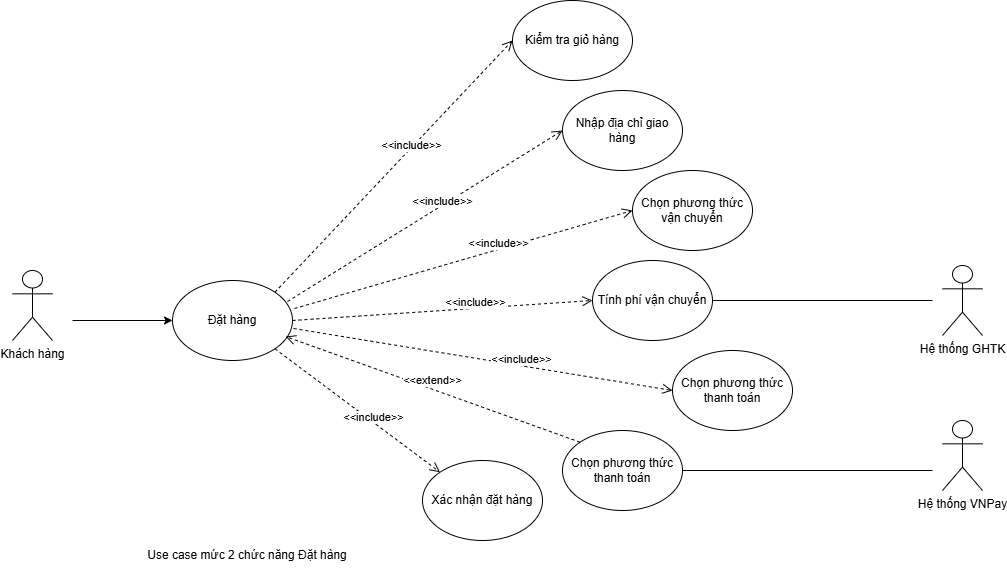

The diagram above was exported from draw.io. Its source (the exported page's mxGraphModel, read from the mxfile embedded in the PNG):
<mxGraphModel dx="3160" dy="1574" grid="1" gridSize="10" guides="1" tooltips="1" connect="1" arrows="1" fold="1" page="1" pageScale="1" pageWidth="3300" pageHeight="4681" math="0" shadow="0">
  <root>
    <mxCell id="0" />
    <mxCell id="1" parent="0" />
    <mxCell id="2" parent="1" style="shape=umlActor;verticalLabelPosition=bottom;verticalAlign=top;html=1;outlineConnect=0;" value="Khách hàng&lt;span style=&quot;color: rgba(0, 0, 0, 0); font-family: monospace; font-size: 0px; text-align: start;&quot;&gt;%3CmxGraphModel%3E%3Croot%3E%3CmxCell%20id%3D%220%22%2F%3E%3CmxCell%20id%3D%221%22%20parent%3D%220%22%2F%3E%3CmxCell%20id%3D%222%22%20edge%3D%221%22%20parent%3D%221%22%20style%3D%22edgeStyle%3DorthogonalEdgeStyle%3Brounded%3D0%3BorthogonalLoop%3D1%3BjettySize%3Dauto%3Bhtml%3D1%3B%22%3E%3CmxGeometry%20relative%3D%221%22%20as%3D%22geometry%22%3E%3CmxPoint%20x%3D%2290%22%20y%3D%221325%22%20as%3D%22sourcePoint%22%2F%3E%3CmxPoint%20x%3D%22330%22%20y%3D%221380%22%20as%3D%22targetPoint%22%2F%3E%3C%2FmxGeometry%3E%3C%2FmxCell%3E%3C%2Froot%3E%3C%2FmxGraphModel%3E&lt;/span&gt;" vertex="1">
      <mxGeometry height="70" width="40" x="820" y="310" as="geometry" />
    </mxCell>
    <mxCell id="3" parent="1" style="ellipse;whiteSpace=wrap;html=1;" value="Đặt hàng" vertex="1">
      <mxGeometry height="80" width="120" x="980" y="320" as="geometry" />
    </mxCell>
    <mxCell id="4" parent="1" style="ellipse;whiteSpace=wrap;html=1;" value="Chọn phương thức vận chuyển" vertex="1">
      <mxGeometry height="80" width="120" x="1440" y="210" as="geometry" />
    </mxCell>
    <mxCell id="5" parent="1" style="ellipse;whiteSpace=wrap;html=1;" value="Kiểm tra giỏ hàng" vertex="1">
      <mxGeometry height="80" width="120" x="1320" y="40" as="geometry" />
    </mxCell>
    <mxCell id="6" edge="1" parent="1" source="3" style="html=1;verticalAlign=bottom;endArrow=open;dashed=1;endSize=8;curved=0;rounded=0;exitX=1;exitY=0;exitDx=0;exitDy=0;entryX=0;entryY=0.5;entryDx=0;entryDy=0;" target="5" value="&amp;lt;&amp;lt;include&amp;gt;&amp;gt;">
      <mxGeometry relative="1" x="0.1176" y="-5" as="geometry">
        <mxPoint as="offset" />
        <mxPoint x="1450" y="390" as="sourcePoint" />
        <mxPoint x="1370" y="390" as="targetPoint" />
      </mxGeometry>
    </mxCell>
    <mxCell id="7" edge="1" parent="1" source="3" style="html=1;verticalAlign=bottom;endArrow=open;dashed=1;endSize=8;curved=0;rounded=0;exitX=1.017;exitY=0.35;exitDx=0;exitDy=0;entryX=0;entryY=0.5;entryDx=0;entryDy=0;exitPerimeter=0;" target="4" value="&amp;lt;&amp;lt;include&amp;gt;&amp;gt;">
      <mxGeometry relative="1" x="0.2069" y="-3" as="geometry">
        <mxPoint as="offset" />
        <mxPoint x="1230" y="310" as="sourcePoint" />
        <mxPoint x="1510" y="70" as="targetPoint" />
      </mxGeometry>
    </mxCell>
    <mxCell id="8" edge="1" parent="1" style="endArrow=classic;html=1;rounded=0;entryX=0;entryY=0.5;entryDx=0;entryDy=0;" target="3" value="">
      <mxGeometry height="50" relative="1" width="50" as="geometry">
        <mxPoint x="880" y="360" as="sourcePoint" />
        <mxPoint x="1080" y="270" as="targetPoint" />
      </mxGeometry>
    </mxCell>
    <mxCell id="9" parent="1" style="ellipse;whiteSpace=wrap;html=1;" value="Nhập địa chỉ giao hàng" vertex="1">
      <mxGeometry height="80" width="120" x="1370" y="130" as="geometry" />
    </mxCell>
    <mxCell id="10" edge="1" parent="1" source="3" style="html=1;verticalAlign=bottom;endArrow=open;dashed=1;endSize=8;curved=0;rounded=0;exitX=0.958;exitY=0.263;exitDx=0;exitDy=0;entryX=0;entryY=0.5;entryDx=0;entryDy=0;exitPerimeter=0;" target="9" value="&amp;lt;&amp;lt;include&amp;gt;&amp;gt;">
      <mxGeometry relative="1" x="0.1176" y="-5" as="geometry">
        <mxPoint as="offset" />
        <mxPoint x="1130" y="310" as="sourcePoint" />
        <mxPoint x="1330" y="100" as="targetPoint" />
      </mxGeometry>
    </mxCell>
    <mxCell id="11" parent="1" style="ellipse;whiteSpace=wrap;html=1;" value="Tính phí vận chuyển" vertex="1">
      <mxGeometry height="80" width="120" x="1400" y="300" as="geometry" />
    </mxCell>
    <mxCell id="12" parent="1" style="ellipse;whiteSpace=wrap;html=1;" value="Chọn phương thức thanh toán" vertex="1">
      <mxGeometry height="80" width="120" x="1480" y="390" as="geometry" />
    </mxCell>
    <mxCell id="13" parent="1" style="ellipse;whiteSpace=wrap;html=1;" value="Xác nhận đặt hàng" vertex="1">
      <mxGeometry height="80" width="120" x="1230" y="500" as="geometry" />
    </mxCell>
    <mxCell id="14" edge="1" parent="1" source="3" style="html=1;verticalAlign=bottom;endArrow=open;dashed=1;endSize=8;curved=0;rounded=0;exitX=1;exitY=0.5;exitDx=0;exitDy=0;entryX=0;entryY=0.5;entryDx=0;entryDy=0;" target="11" value="&amp;lt;&amp;lt;include&amp;gt;&amp;gt;">
      <mxGeometry relative="1" x="0.2069" y="-3" as="geometry">
        <mxPoint as="offset" />
        <mxPoint x="1110" y="370" as="sourcePoint" />
        <mxPoint x="1370" y="300" as="targetPoint" />
      </mxGeometry>
    </mxCell>
    <mxCell id="15" edge="1" parent="1" source="3" style="html=1;verticalAlign=bottom;endArrow=open;dashed=1;endSize=8;curved=0;rounded=0;exitX=1.008;exitY=0.6;exitDx=0;exitDy=0;entryX=0;entryY=0.5;entryDx=0;entryDy=0;exitPerimeter=0;" target="12" value="&amp;lt;&amp;lt;include&amp;gt;&amp;gt;">
      <mxGeometry relative="1" x="0.2069" y="-3" as="geometry">
        <mxPoint as="offset" />
        <mxPoint x="1110" y="370" as="sourcePoint" />
        <mxPoint x="1370" y="400" as="targetPoint" />
      </mxGeometry>
    </mxCell>
    <mxCell id="16" edge="1" parent="1" source="3" style="html=1;verticalAlign=bottom;endArrow=open;dashed=1;endSize=8;curved=0;rounded=0;exitX=1;exitY=1;exitDx=0;exitDy=0;entryX=0;entryY=0;entryDx=0;entryDy=0;" target="13" value="&amp;lt;&amp;lt;include&amp;gt;&amp;gt;">
      <mxGeometry relative="1" x="0.2069" y="-3" as="geometry">
        <mxPoint as="offset" />
        <mxPoint x="1110" y="370" as="sourcePoint" />
        <mxPoint x="1330" y="490" as="targetPoint" />
      </mxGeometry>
    </mxCell>
    <mxCell id="17" parent="1" style="shape=umlActor;verticalLabelPosition=bottom;verticalAlign=top;html=1;outlineConnect=0;" value="Hệ thống GHTK" vertex="1">
      <mxGeometry height="70" width="40" x="1750" y="305" as="geometry" />
    </mxCell>
    <mxCell id="18" edge="1" parent="1" source="11" style="endArrow=none;html=1;rounded=0;exitX=1;exitY=0.5;exitDx=0;exitDy=0;" value="">
      <mxGeometry height="50" relative="1" width="50" as="geometry">
        <mxPoint x="1500" y="380" as="sourcePoint" />
        <mxPoint x="1740" y="340" as="targetPoint" />
      </mxGeometry>
    </mxCell>
    <mxCell id="19" parent="1" style="ellipse;whiteSpace=wrap;html=1;" value="Chọn phương thức thanh toán" vertex="1">
      <mxGeometry height="80" width="120" x="1370" y="470" as="geometry" />
    </mxCell>
    <mxCell id="20" edge="1" parent="1" source="19" style="html=1;verticalAlign=bottom;endArrow=open;dashed=1;endSize=8;curved=0;rounded=0;entryX=0.942;entryY=0.7;entryDx=0;entryDy=0;entryPerimeter=0;exitX=0;exitY=0;exitDx=0;exitDy=0;" target="3" value="&amp;lt;&amp;lt;extend&amp;gt;&amp;gt;">
      <mxGeometry relative="1" as="geometry">
        <mxPoint x="1460" y="300" as="sourcePoint" />
        <mxPoint x="1380" y="300" as="targetPoint" />
      </mxGeometry>
    </mxCell>
    <mxCell id="21" parent="1" style="shape=umlActor;verticalLabelPosition=bottom;verticalAlign=top;html=1;outlineConnect=0;" value="Hệ thống VNPay" vertex="1">
      <mxGeometry height="70" width="40" x="1750" y="460" as="geometry" />
    </mxCell>
    <mxCell id="22" edge="1" parent="1" source="19" style="endArrow=none;html=1;rounded=0;exitX=1;exitY=0.5;exitDx=0;exitDy=0;" value="">
      <mxGeometry height="50" relative="1" width="50" as="geometry">
        <mxPoint x="1530" y="350" as="sourcePoint" />
        <mxPoint x="1740" y="510" as="targetPoint" />
      </mxGeometry>
    </mxCell>
    <mxCell id="23" parent="1" style="text;html=1;whiteSpace=wrap;strokeColor=none;fillColor=none;align=center;verticalAlign=middle;rounded=0;" value="Use case mức 2 chức năng Đặt hàng" vertex="1">
      <mxGeometry height="30" width="330" x="890" y="580" as="geometry" />
    </mxCell>
  </root>
</mxGraphModel>